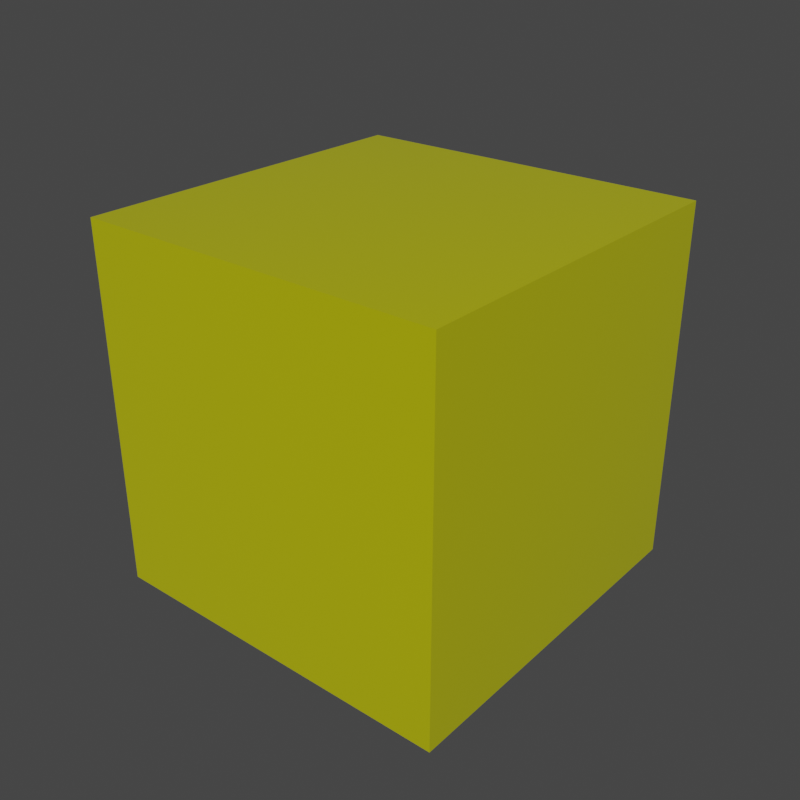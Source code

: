 # Source: amarelo_pint.blend  (saved by Blender 3.3.0; exported with 4.5.12 LTS)
import bpy
from mathutils import Matrix  # noqa: F401  (used for matrix-valued properties, if any)

bpy.ops.wm.read_factory_settings(use_empty=True)
scene = bpy.context.scene
scene.name = 'Scene'

# ---- materials (node trees are filled in below, after node groups)
mat_amarelo_pint = bpy.data.materials.new('amarelo pint')
mat_amarelo_pint.alpha_threshold = 0.0
mat_amarelo_pint.use_transparent_shadow = False
mat_amarelo_pint.roughness = 0.5

# ---- material node trees
mat_amarelo_pint.use_nodes = True; mat_amarelo_pint.node_tree.nodes.clear()
_N = mat_amarelo_pint.node_tree.nodes; _L = mat_amarelo_pint.node_tree.links
n0 = _N.new('ShaderNodeOutputMaterial'); n0.name = 'Material Output'; n0.location = (300, 300)
n1 = _N.new('ShaderNodeBsdfPrincipled'); n1.name = 'Principled BSDF'; n1.location = (72, 441)
n1.width = 150
n1.subsurface_method = 'BURLEY'
n1.inputs[0].default_value = (0.5, 0.5, 0.0, 1.0)
n1.inputs[2].default_value = 0.2
n1.inputs[3].default_value = 1.45
n1.inputs[9].default_value = (1.0, 1.0, 1.0)
n1.inputs[13].default_value = 1.0
n1.inputs[27].default_value = (0.0, 0.0, 0.0, 1.0)
n1.inputs[28].default_value = 1.0
_L.new(n1.outputs[0], n0.inputs[0])
n0.is_active_output = True

# ---- world
world_world = bpy.data.worlds.new('World'); scene.world = world_world
world_world.use_nodes = True; world_world.node_tree.nodes.clear()
_N = world_world.node_tree.nodes; _L = world_world.node_tree.links
n0 = _N.new('ShaderNodeOutputWorld'); n0.name = 'World Output'; n0.location = (300, 300)
n1 = _N.new('ShaderNodeBackground'); n1.name = 'Background'; n1.location = (10, 300)
n1.inputs[0].default_value = (0.05088, 0.05088, 0.05088, 1.0)
_L.new(n1.outputs[0], n0.inputs[0])
n0.is_active_output = True
world_world.color = (0.05088, 0.05088, 0.05088)
world_world.use_sun_shadow = False
world_world.sun_shadow_jitter_overblur = 0.0

# ---- meshes
me_cube = bpy.data.meshes.new('Cube')
me_cube.from_pydata([(-1.0, -1.0, -1.0), (-1.0, -1.0, 1.0), (-1.0, 1.0, -1.0), (-1.0, 1.0, 1.0), (1.0, -1.0, -1.0), (1.0, -1.0, 1.0), (1.0, 1.0, -1.0), (1.0, 1.0, 1.0)], [], [(0, 1, 3, 2), (2, 3, 7, 6), (6, 7, 5, 4), (4, 5, 1, 0), (2, 6, 4, 0), (7, 3, 1, 5)])
_uv = me_cube.uv_layers.new(name='UVMap')
_uv.uv.foreach_set('vector', [0.375, 0.0, 0.625, 0.0, 0.625, 0.25, 0.375, 0.25, 0.375, 0.25, 0.625, 0.25, 0.625, 0.5, 0.375, 0.5, 0.375, 0.5, 0.625, 0.5, 0.625, 0.75, 0.375, 0.75, 0.375, 0.75, 0.625, 0.75, 0.625, 1.0, 0.375, 1.0, 0.125, 0.5, 0.375, 0.5, 0.375, 0.75, 0.125, 0.75, 0.625, 0.5, 0.875, 0.5, 0.875, 0.75, 0.625, 0.75])
me_cube.materials.append(mat_amarelo_pint)
me_cube.use_remesh_fix_poles = True
me_cube.use_remesh_preserve_attributes = False
me_cube.update()

# ---- objects
ob_cube = bpy.data.objects.new('Cube', me_cube)

# ---- transforms, parenting, visibility, modifiers, constraints
ob_cube.location = (0.0, 0.0, 0.0)

# ---- collection membership
scene.collection.objects.link(ob_cube)

# ---- scene / render settings (as saved in the file)
scene.frame_start = 1; scene.frame_end = 250; scene.frame_set(1)
scene.render.engine = 'BLENDER_EEVEE_NEXT'
scene.render.resolution_x = 1500
scene.render.resolution_y = 1500
scene.render.film_transparent = True
scene.cycles.use_denoising = False
scene.cycles.samples = 128
scene.cycles.sampling_pattern = 'TABULATED_SOBOL'
scene.cycles.use_adaptive_sampling = False
scene.cycles.use_light_tree = False
scene.view_settings.view_transform = 'Filmic'
bpy.context.view_layer.update()

# ---- added for rendering (the .blend has no active camera and no usable light): camera, sun
cam_auto = bpy.data.cameras.new('AutoCamera')
cam_auto.lens = 50.0
cam_auto.sensor_width = 36.0
cam_auto.clip_end = 1000.0
ob_auto_camera = bpy.data.objects.new('AutoCamera', cam_auto)
scene.collection.objects.link(ob_auto_camera)
ob_auto_camera.location = (3.20507, -3.84609, 2.56406)
ob_auto_camera.rotation_euler = (1.09748, -7.21219e-08, 0.694738)
scene.camera = ob_auto_camera
light_auto_sun = bpy.data.lights.new('AutoSun', 'SUN')
light_auto_sun.energy = 3.0
light_auto_sun.angle = 0.0523599
ob_auto_sun = bpy.data.objects.new('AutoSun', light_auto_sun)
scene.collection.objects.link(ob_auto_sun)
ob_auto_sun.rotation_euler = (0.872665, 0.174533, 0.523599)
bpy.context.view_layer.update()

